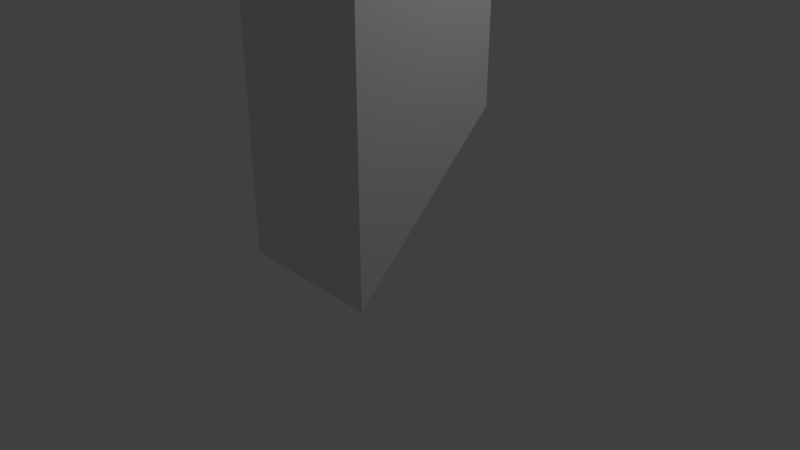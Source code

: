 # Source: periscope.blend  (saved by Blender 2.79.0; exported with 4.5.12 LTS)
import bpy
from mathutils import Matrix  # noqa: F401  (used for matrix-valued properties, if any)

bpy.ops.wm.read_factory_settings(use_empty=True)
scene = bpy.context.scene
scene.name = 'Scene'

# ---- collections
col_collection_1 = bpy.data.collections.new('Collection 1'); scene.collection.children.link(col_collection_1)

# ---- world
world_world = bpy.data.worlds.new('World'); scene.world = world_world
world_world.color = (0.05088, 0.05088, 0.05088)
world_world.use_sun_shadow = False
world_world.sun_shadow_jitter_overblur = 0.0
world_world.cycles.sampling_method = 'MANUAL'

# ---- cameras
cam_camera = bpy.data.cameras.new('Camera')
cam_camera.clip_end = 100.0
cam_camera.lens = 35.0
cam_camera.sensor_width = 32.0
cam_camera.sensor_height = 18.0
cam_camera.ortho_scale = 7.314
cam_camera.dof.focus_distance = 0.0
cam_camera.dof.aperture_fstop = 128.0

# ---- lights
light_lamp = bpy.data.lights.new('Lamp', 'POINT')
light_lamp.transmission_factor = 0.0
light_lamp.cutoff_distance = 30.0
light_lamp.energy = 100.0
light_lamp.shadow_buffer_clip_start = 1.001
light_lamp.shadow_soft_size = 0.1
light_lamp.shadow_maximum_resolution = 0.006
light_lamp.use_absolute_resolution = True

# ---- meshes
me_cube_003 = bpy.data.meshes.new('Cube.003')
me_cube_003.from_pydata([(-1.0, -1.0, 1.0), (-1.0, 1.0, 1.0), (-1.0, 1.0, 3.0), (1.0, -1.0, 1.0), (1.0, 1.0, 1.0), (1.0, 1.0, 3.0), (-1.0, -1.0, -3.0), (-1.0, -1.0, -1.0), (-1.0, 1.0, -1.0), (1.0, -1.0, -3.0), (1.0, -1.0, -1.0), (1.0, 1.0, -1.0), (-1.0, -1.0, -1.0), (-1.0, -1.0, 1.0), (-1.0, 1.0, -1.0), (-1.0, 1.0, 1.0), (1.0, -1.0, -1.0), (1.0, -1.0, 1.0), (1.0, 1.0, -1.0), (1.0, 1.0, 1.0)], [], [(1, 0, 2), (1, 2, 5, 4), (5, 3, 4), (2, 0, 3, 5), (1, 4, 3, 0), (7, 8, 6), (11, 9, 6, 8), (9, 11, 10), (9, 10, 7, 6), (11, 8, 7, 10), (12, 13, 15, 14), (14, 15, 19, 18), (18, 19, 17, 16), (16, 17, 13, 12), (14, 18, 16, 12), (19, 15, 13, 17)])
me_cube_003.use_remesh_preserve_volume = False
me_cube_003.use_remesh_preserve_attributes = False
me_cube_003.use_mirror_vertex_groups = False
me_cube_003.update()

# ---- objects
ob_cube_001 = bpy.data.objects.new('Cube.001', me_cube_003)
ob_lamp = bpy.data.objects.new('Lamp', light_lamp)
ob_camera = bpy.data.objects.new('Camera', cam_camera)

# ---- transforms, parenting, visibility, modifiers, constraints
ob_cube_001.location = (0.0, 0.0, 3.0)
ob_cube_001.lineart.crease_threshold = 0.0
ob_lamp.location = (4.076, 1.005, 5.904)
ob_lamp.rotation_euler = (0.6503, 0.05522, 1.866)
ob_lamp.lock_rotations_4d = False
ob_lamp.empty_display_type = 'ARROWS'
ob_lamp.color = (0.0, 0.0, 0.0, 0.0)
ob_lamp.lineart.crease_threshold = 0.0
ob_camera.location = (7.481, -6.508, 5.344)
ob_camera.rotation_euler = (1.109, 0.0, 0.8149)
ob_camera.lock_rotations_4d = False
ob_camera.empty_display_type = 'ARROWS'
ob_camera.color = (0.0, 0.0, 0.0, 0.0)
ob_camera.display_type = 'WIRE'
ob_camera.lineart.crease_threshold = 0.0

# ---- collection membership
col_collection_1.objects.link(ob_cube_001)
col_collection_1.objects.link(ob_lamp)
col_collection_1.objects.link(ob_camera)

# ---- scene / render settings (as saved in the file)
scene.camera = ob_camera
scene.frame_start = 1; scene.frame_end = 250; scene.frame_set(0)
scene.render.engine = 'BLENDER_EEVEE_NEXT'
scene.render.resolution_percentage = 50
scene.render.dither_intensity = 0.0
scene.cycles.use_denoising = False
scene.cycles.samples = 128
scene.cycles.sampling_pattern = 'TABULATED_SOBOL'
scene.cycles.use_adaptive_sampling = False
scene.cycles.use_light_tree = False
scene.cycles.blur_glossy = 0.0
scene.cycles.sample_clamp_indirect = 0.0
scene.view_settings.view_transform = 'Standard'
bpy.context.view_layer.update()
